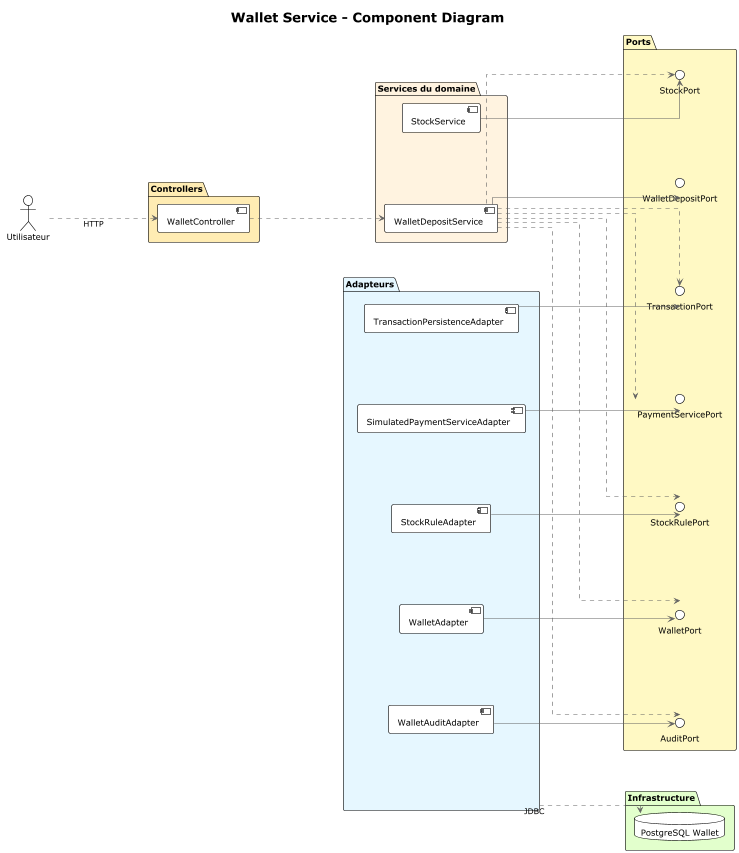

The diagram above was rendered by PlantUML. Its source (embedded in the PNG):
@startuml "Wallet Service - Component Diagram"
!theme plain
skinparam backgroundColor #FFFFFF
skinparam componentStyle uml2
skinparam linetype ortho
skinparam shadowing false
skinparam ArrowColor #606060
skinparam FontColor #404040
skinparam nodesep 120
skinparam ranksep 180
left to right direction

title "Wallet Service - Component Diagram"

actor "Utilisateur" as Utilisateur

package "Controllers" #FFECB3 {
  [WalletController] as WalletCtrl
}

package "Services du domaine" #FFF3E0 {
    [StockService] as StockSvc
  [WalletDepositService] as WalletDepositSvc
}

package "Adapteurs" #E6F7FF {
  [TransactionPersistenceAdapter] as TransactionAdapter
  [SimulatedPaymentServiceAdapter] as PaymentAdapter
  [StockRuleAdapter] as StockRuleAdapter
  [WalletAdapter] as WalletAdapter
  [WalletAuditAdapter] as AuditAdapter
}

package "Ports" #FFF9C4 {
  interface "TransactionPort" as ITransPort
  interface "StockRulePort" as IStockRulePort
  interface "StockPort" as IStockPort
  interface "WalletDepositPort" as IWalletDepositPort
  interface "AuditPort" as IAuditPort
  interface "PaymentServicePort" as IPaymentPort
    interface "WalletPort" as IWalletPort
}

package "Infrastructure" #E2FFCC {
  database "PostgreSQL Wallet" as DBWallet
}

' --- Flèches principales ---
Utilisateur ..> WalletCtrl : HTTP
WalletCtrl ..> WalletDepositSvc
WalletDepositSvc --> IWalletDepositPort
WalletDepositSvc ..> IStockPort
WalletDepositSvc ..> IStockRulePort
WalletDepositSvc ..> ITransPort
WalletDepositSvc ..> IPaymentPort
WalletDepositSvc ..> IAuditPort
WalletDepositSvc ..> IWalletPort
TransactionAdapter --> ITransPort
AuditAdapter --> IAuditPort
StockRuleAdapter --> IStockRulePort
PaymentAdapter --> IPaymentPort
WalletAdapter --> IWalletPort
StockSvc --> IStockPort
"Adapteurs" ..> DBWallet : JDBC
@enduml